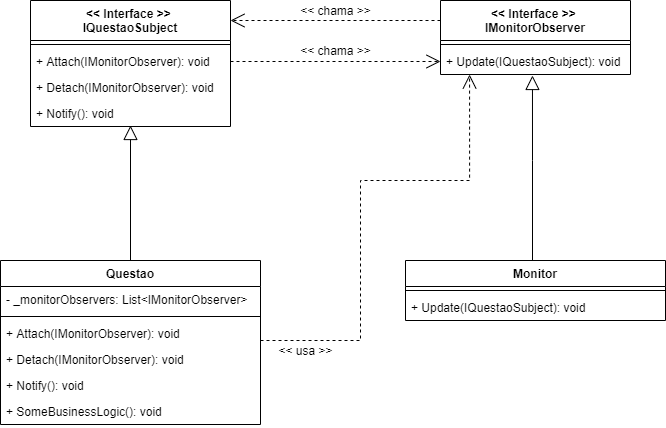

The diagram above was exported from draw.io. Its source (the exported page's mxGraphModel, read from the mxfile embedded in the PNG):
<mxGraphModel dx="942" dy="567" grid="1" gridSize="10" guides="1" tooltips="1" connect="1" arrows="1" fold="1" page="1" pageScale="1" pageWidth="850" pageHeight="1100" math="0" shadow="0">
  <root>
    <mxCell id="0" />
    <mxCell id="1" parent="0" />
    <mxCell id="vfVHZYSu0zZtx8jY3ptC-33" style="edgeStyle=orthogonalEdgeStyle;rounded=0;orthogonalLoop=1;jettySize=auto;html=1;entryX=0;entryY=0.5;entryDx=0;entryDy=0;dashed=1;endArrow=open;endFill=0;endSize=12;" edge="1" parent="1" source="vfVHZYSu0zZtx8jY3ptC-1" target="vfVHZYSu0zZtx8jY3ptC-8">
      <mxGeometry relative="1" as="geometry">
        <Array as="points">
          <mxPoint x="390" y="121" />
          <mxPoint x="390" y="121" />
        </Array>
      </mxGeometry>
    </mxCell>
    <mxCell id="vfVHZYSu0zZtx8jY3ptC-1" value="&lt;&lt; Interface &gt;&gt; &#10;IQuestaoSubject" style="swimlane;fontStyle=1;align=center;verticalAlign=top;childLayout=stackLayout;horizontal=1;startSize=40;horizontalStack=0;resizeParent=1;resizeParentMax=0;resizeLast=0;collapsible=1;marginBottom=0;" vertex="1" parent="1">
      <mxGeometry x="120" y="60" width="200" height="126" as="geometry" />
    </mxCell>
    <mxCell id="vfVHZYSu0zZtx8jY3ptC-3" value="" style="line;strokeWidth=1;fillColor=none;align=left;verticalAlign=middle;spacingTop=-1;spacingLeft=3;spacingRight=3;rotatable=0;labelPosition=right;points=[];portConstraint=eastwest;" vertex="1" parent="vfVHZYSu0zZtx8jY3ptC-1">
      <mxGeometry y="40" width="200" height="8" as="geometry" />
    </mxCell>
    <mxCell id="vfVHZYSu0zZtx8jY3ptC-4" value="+ Attach(IMonitorObserver): void" style="text;strokeColor=none;fillColor=none;align=left;verticalAlign=top;spacingLeft=4;spacingRight=4;overflow=hidden;rotatable=0;points=[[0,0.5],[1,0.5]];portConstraint=eastwest;" vertex="1" parent="vfVHZYSu0zZtx8jY3ptC-1">
      <mxGeometry y="48" width="200" height="26" as="geometry" />
    </mxCell>
    <mxCell id="vfVHZYSu0zZtx8jY3ptC-10" value="+ Detach(IMonitorObserver): void" style="text;strokeColor=none;fillColor=none;align=left;verticalAlign=top;spacingLeft=4;spacingRight=4;overflow=hidden;rotatable=0;points=[[0,0.5],[1,0.5]];portConstraint=eastwest;" vertex="1" parent="vfVHZYSu0zZtx8jY3ptC-1">
      <mxGeometry y="74" width="200" height="26" as="geometry" />
    </mxCell>
    <mxCell id="vfVHZYSu0zZtx8jY3ptC-11" value="+ Notify(): void" style="text;strokeColor=none;fillColor=none;align=left;verticalAlign=top;spacingLeft=4;spacingRight=4;overflow=hidden;rotatable=0;points=[[0,0.5],[1,0.5]];portConstraint=eastwest;" vertex="1" parent="vfVHZYSu0zZtx8jY3ptC-1">
      <mxGeometry y="100" width="200" height="26" as="geometry" />
    </mxCell>
    <mxCell id="vfVHZYSu0zZtx8jY3ptC-30" style="edgeStyle=orthogonalEdgeStyle;rounded=0;orthogonalLoop=1;jettySize=auto;html=1;endArrow=open;endFill=0;endSize=12;dashed=1;" edge="1" parent="1" source="vfVHZYSu0zZtx8jY3ptC-5">
      <mxGeometry relative="1" as="geometry">
        <mxPoint x="320" y="80" as="targetPoint" />
        <Array as="points">
          <mxPoint x="320" y="80" />
        </Array>
      </mxGeometry>
    </mxCell>
    <mxCell id="vfVHZYSu0zZtx8jY3ptC-5" value="&lt;&lt; Interface &gt;&gt; &#10;IMonitorObserver" style="swimlane;fontStyle=1;align=center;verticalAlign=top;childLayout=stackLayout;horizontal=1;startSize=40;horizontalStack=0;resizeParent=1;resizeParentMax=0;resizeLast=0;collapsible=1;marginBottom=0;" vertex="1" parent="1">
      <mxGeometry x="530" y="60" width="190" height="74" as="geometry" />
    </mxCell>
    <mxCell id="vfVHZYSu0zZtx8jY3ptC-7" value="" style="line;strokeWidth=1;fillColor=none;align=left;verticalAlign=middle;spacingTop=-1;spacingLeft=3;spacingRight=3;rotatable=0;labelPosition=right;points=[];portConstraint=eastwest;" vertex="1" parent="vfVHZYSu0zZtx8jY3ptC-5">
      <mxGeometry y="40" width="190" height="8" as="geometry" />
    </mxCell>
    <mxCell id="vfVHZYSu0zZtx8jY3ptC-8" value="+ Update(IQuestaoSubject): void" style="text;strokeColor=none;fillColor=none;align=left;verticalAlign=top;spacingLeft=4;spacingRight=4;overflow=hidden;rotatable=0;points=[[0,0.5],[1,0.5]];portConstraint=eastwest;" vertex="1" parent="vfVHZYSu0zZtx8jY3ptC-5">
      <mxGeometry y="48" width="190" height="26" as="geometry" />
    </mxCell>
    <mxCell id="vfVHZYSu0zZtx8jY3ptC-16" style="edgeStyle=orthogonalEdgeStyle;rounded=0;orthogonalLoop=1;jettySize=auto;html=1;entryX=0.5;entryY=0.962;entryDx=0;entryDy=0;entryPerimeter=0;endSize=12;endArrow=block;endFill=0;" edge="1" parent="1" source="vfVHZYSu0zZtx8jY3ptC-12" target="vfVHZYSu0zZtx8jY3ptC-11">
      <mxGeometry relative="1" as="geometry" />
    </mxCell>
    <mxCell id="vfVHZYSu0zZtx8jY3ptC-20" style="edgeStyle=orthogonalEdgeStyle;rounded=0;orthogonalLoop=1;jettySize=auto;html=1;endArrow=open;endFill=0;endSize=12;dashed=1;entryX=0.153;entryY=1;entryDx=0;entryDy=0;entryPerimeter=0;" edge="1" parent="1" source="vfVHZYSu0zZtx8jY3ptC-12" target="vfVHZYSu0zZtx8jY3ptC-8">
      <mxGeometry relative="1" as="geometry">
        <mxPoint x="550" y="153" as="targetPoint" />
        <Array as="points">
          <mxPoint x="450" y="400" />
          <mxPoint x="450" y="240" />
          <mxPoint x="559" y="240" />
        </Array>
      </mxGeometry>
    </mxCell>
    <mxCell id="vfVHZYSu0zZtx8jY3ptC-12" value="Questao" style="swimlane;fontStyle=1;align=center;verticalAlign=top;childLayout=stackLayout;horizontal=1;startSize=26;horizontalStack=0;resizeParent=1;resizeParentMax=0;resizeLast=0;collapsible=1;marginBottom=0;" vertex="1" parent="1">
      <mxGeometry x="90" y="320" width="260" height="164" as="geometry" />
    </mxCell>
    <mxCell id="vfVHZYSu0zZtx8jY3ptC-13" value="- _monitorObservers: List&lt;IMonitorObserver&gt; " style="text;strokeColor=none;fillColor=none;align=left;verticalAlign=top;spacingLeft=4;spacingRight=4;overflow=hidden;rotatable=0;points=[[0,0.5],[1,0.5]];portConstraint=eastwest;" vertex="1" parent="vfVHZYSu0zZtx8jY3ptC-12">
      <mxGeometry y="26" width="260" height="26" as="geometry" />
    </mxCell>
    <mxCell id="vfVHZYSu0zZtx8jY3ptC-14" value="" style="line;strokeWidth=1;fillColor=none;align=left;verticalAlign=middle;spacingTop=-1;spacingLeft=3;spacingRight=3;rotatable=0;labelPosition=right;points=[];portConstraint=eastwest;" vertex="1" parent="vfVHZYSu0zZtx8jY3ptC-12">
      <mxGeometry y="52" width="260" height="8" as="geometry" />
    </mxCell>
    <mxCell id="vfVHZYSu0zZtx8jY3ptC-17" value="+ Attach(IMonitorObserver): void" style="text;strokeColor=none;fillColor=none;align=left;verticalAlign=top;spacingLeft=4;spacingRight=4;overflow=hidden;rotatable=0;points=[[0,0.5],[1,0.5]];portConstraint=eastwest;" vertex="1" parent="vfVHZYSu0zZtx8jY3ptC-12">
      <mxGeometry y="60" width="260" height="26" as="geometry" />
    </mxCell>
    <mxCell id="vfVHZYSu0zZtx8jY3ptC-18" value="+ Detach(IMonitorObserver): void" style="text;strokeColor=none;fillColor=none;align=left;verticalAlign=top;spacingLeft=4;spacingRight=4;overflow=hidden;rotatable=0;points=[[0,0.5],[1,0.5]];portConstraint=eastwest;" vertex="1" parent="vfVHZYSu0zZtx8jY3ptC-12">
      <mxGeometry y="86" width="260" height="26" as="geometry" />
    </mxCell>
    <mxCell id="vfVHZYSu0zZtx8jY3ptC-19" value="+ Notify(): void" style="text;strokeColor=none;fillColor=none;align=left;verticalAlign=top;spacingLeft=4;spacingRight=4;overflow=hidden;rotatable=0;points=[[0,0.5],[1,0.5]];portConstraint=eastwest;" vertex="1" parent="vfVHZYSu0zZtx8jY3ptC-12">
      <mxGeometry y="112" width="260" height="26" as="geometry" />
    </mxCell>
    <mxCell id="vfVHZYSu0zZtx8jY3ptC-37" value="+ SomeBusinessLogic(): void" style="text;strokeColor=none;fillColor=none;align=left;verticalAlign=top;spacingLeft=4;spacingRight=4;overflow=hidden;rotatable=0;points=[[0,0.5],[1,0.5]];portConstraint=eastwest;" vertex="1" parent="vfVHZYSu0zZtx8jY3ptC-12">
      <mxGeometry y="138" width="260" height="26" as="geometry" />
    </mxCell>
    <mxCell id="vfVHZYSu0zZtx8jY3ptC-21" value="&amp;lt;&amp;lt; usa &amp;gt;&amp;gt;" style="text;html=1;align=center;verticalAlign=middle;resizable=0;points=[];autosize=1;" vertex="1" parent="1">
      <mxGeometry x="360" y="400" width="70" height="20" as="geometry" />
    </mxCell>
    <mxCell id="vfVHZYSu0zZtx8jY3ptC-28" style="edgeStyle=orthogonalEdgeStyle;rounded=0;orthogonalLoop=1;jettySize=auto;html=1;endArrow=block;endFill=0;endSize=12;entryX=0.484;entryY=1.038;entryDx=0;entryDy=0;entryPerimeter=0;" edge="1" parent="1" source="vfVHZYSu0zZtx8jY3ptC-22" target="vfVHZYSu0zZtx8jY3ptC-8">
      <mxGeometry relative="1" as="geometry">
        <mxPoint x="700" y="154" as="targetPoint" />
        <Array as="points">
          <mxPoint x="622" y="220" />
          <mxPoint x="622" y="220" />
        </Array>
      </mxGeometry>
    </mxCell>
    <mxCell id="vfVHZYSu0zZtx8jY3ptC-22" value="Monitor" style="swimlane;fontStyle=1;align=center;verticalAlign=top;childLayout=stackLayout;horizontal=1;startSize=26;horizontalStack=0;resizeParent=1;resizeParentMax=0;resizeLast=0;collapsible=1;marginBottom=0;" vertex="1" parent="1">
      <mxGeometry x="495" y="320" width="260" height="60" as="geometry" />
    </mxCell>
    <mxCell id="vfVHZYSu0zZtx8jY3ptC-24" value="" style="line;strokeWidth=1;fillColor=none;align=left;verticalAlign=middle;spacingTop=-1;spacingLeft=3;spacingRight=3;rotatable=0;labelPosition=right;points=[];portConstraint=eastwest;" vertex="1" parent="vfVHZYSu0zZtx8jY3ptC-22">
      <mxGeometry y="26" width="260" height="8" as="geometry" />
    </mxCell>
    <mxCell id="vfVHZYSu0zZtx8jY3ptC-29" value="+ Update(IQuestaoSubject): void" style="text;strokeColor=none;fillColor=none;align=left;verticalAlign=top;spacingLeft=4;spacingRight=4;overflow=hidden;rotatable=0;points=[[0,0.5],[1,0.5]];portConstraint=eastwest;" vertex="1" parent="vfVHZYSu0zZtx8jY3ptC-22">
      <mxGeometry y="34" width="260" height="26" as="geometry" />
    </mxCell>
    <mxCell id="vfVHZYSu0zZtx8jY3ptC-34" value="&amp;lt;&amp;lt; chama &amp;gt;&amp;gt;" style="text;html=1;align=center;verticalAlign=middle;resizable=0;points=[];autosize=1;" vertex="1" parent="1">
      <mxGeometry x="380" y="60" width="90" height="20" as="geometry" />
    </mxCell>
    <mxCell id="vfVHZYSu0zZtx8jY3ptC-35" value="&amp;lt;&amp;lt; chama &amp;gt;&amp;gt;" style="text;html=1;align=center;verticalAlign=middle;resizable=0;points=[];autosize=1;" vertex="1" parent="1">
      <mxGeometry x="380" y="100" width="90" height="20" as="geometry" />
    </mxCell>
  </root>
</mxGraphModel>